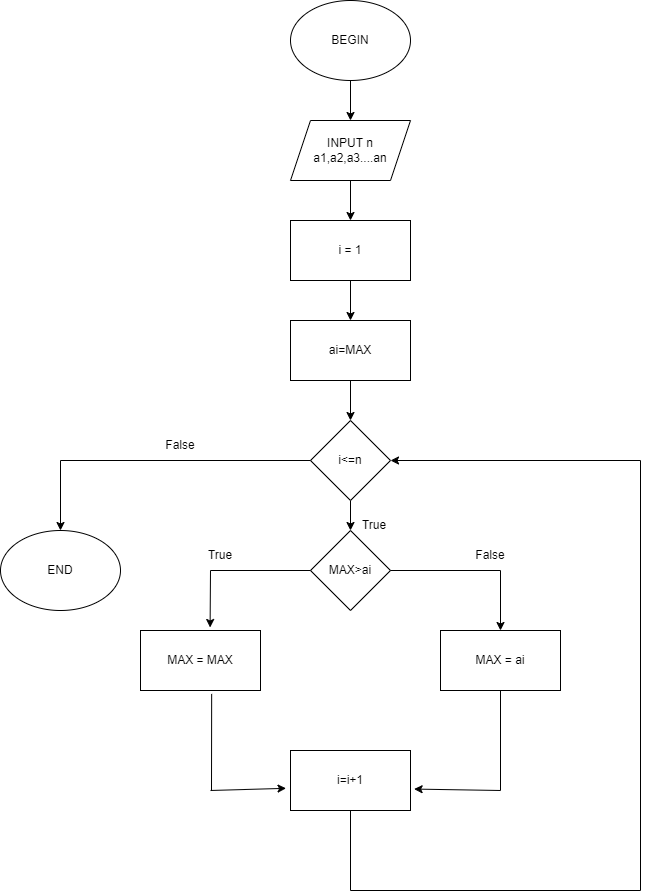

The diagram above was exported from draw.io. Its source (the exported page's mxGraphModel, read from the mxfile embedded in the PNG):
<mxGraphModel dx="1264" dy="604" grid="1" gridSize="10" guides="1" tooltips="1" connect="1" arrows="1" fold="1" page="1" pageScale="1" pageWidth="827" pageHeight="1169" math="0" shadow="0">
  <root>
    <mxCell id="WIyWlLk6GJQsqaUBKTNV-0" />
    <mxCell id="WIyWlLk6GJQsqaUBKTNV-1" parent="WIyWlLk6GJQsqaUBKTNV-0" />
    <mxCell id="XEFSTF6-HbfQDOGClWeR-12" value="" style="edgeStyle=orthogonalEdgeStyle;rounded=0;orthogonalLoop=1;jettySize=auto;html=1;" parent="WIyWlLk6GJQsqaUBKTNV-1" source="XEFSTF6-HbfQDOGClWeR-0" target="XEFSTF6-HbfQDOGClWeR-1" edge="1">
      <mxGeometry relative="1" as="geometry" />
    </mxCell>
    <mxCell id="XEFSTF6-HbfQDOGClWeR-0" value="BEGIN&lt;br&gt;" style="ellipse;whiteSpace=wrap;html=1;" parent="WIyWlLk6GJQsqaUBKTNV-1" vertex="1">
      <mxGeometry x="330" y="70" width="120" height="80" as="geometry" />
    </mxCell>
    <mxCell id="XEFSTF6-HbfQDOGClWeR-13" value="" style="edgeStyle=orthogonalEdgeStyle;rounded=0;orthogonalLoop=1;jettySize=auto;html=1;" parent="WIyWlLk6GJQsqaUBKTNV-1" source="XEFSTF6-HbfQDOGClWeR-1" target="XEFSTF6-HbfQDOGClWeR-2" edge="1">
      <mxGeometry relative="1" as="geometry" />
    </mxCell>
    <mxCell id="XEFSTF6-HbfQDOGClWeR-1" value="INPUT n&lt;br&gt;a1,a2,a3....an" style="shape=parallelogram;perimeter=parallelogramPerimeter;whiteSpace=wrap;html=1;fixedSize=1;" parent="WIyWlLk6GJQsqaUBKTNV-1" vertex="1">
      <mxGeometry x="330" y="190" width="120" height="60" as="geometry" />
    </mxCell>
    <mxCell id="XEFSTF6-HbfQDOGClWeR-14" value="" style="edgeStyle=orthogonalEdgeStyle;rounded=0;orthogonalLoop=1;jettySize=auto;html=1;" parent="WIyWlLk6GJQsqaUBKTNV-1" source="XEFSTF6-HbfQDOGClWeR-2" target="XEFSTF6-HbfQDOGClWeR-3" edge="1">
      <mxGeometry relative="1" as="geometry" />
    </mxCell>
    <mxCell id="XEFSTF6-HbfQDOGClWeR-2" value="i = 1" style="rounded=0;whiteSpace=wrap;html=1;" parent="WIyWlLk6GJQsqaUBKTNV-1" vertex="1">
      <mxGeometry x="330" y="290" width="120" height="60" as="geometry" />
    </mxCell>
    <mxCell id="XEFSTF6-HbfQDOGClWeR-15" value="" style="edgeStyle=orthogonalEdgeStyle;rounded=0;orthogonalLoop=1;jettySize=auto;html=1;" parent="WIyWlLk6GJQsqaUBKTNV-1" source="XEFSTF6-HbfQDOGClWeR-3" target="XEFSTF6-HbfQDOGClWeR-4" edge="1">
      <mxGeometry relative="1" as="geometry" />
    </mxCell>
    <mxCell id="XEFSTF6-HbfQDOGClWeR-3" value="ai=MAX" style="rounded=0;whiteSpace=wrap;html=1;" parent="WIyWlLk6GJQsqaUBKTNV-1" vertex="1">
      <mxGeometry x="330" y="390" width="120" height="60" as="geometry" />
    </mxCell>
    <mxCell id="XEFSTF6-HbfQDOGClWeR-16" value="" style="edgeStyle=orthogonalEdgeStyle;rounded=0;orthogonalLoop=1;jettySize=auto;html=1;" parent="WIyWlLk6GJQsqaUBKTNV-1" source="XEFSTF6-HbfQDOGClWeR-4" target="XEFSTF6-HbfQDOGClWeR-5" edge="1">
      <mxGeometry relative="1" as="geometry" />
    </mxCell>
    <mxCell id="XEFSTF6-HbfQDOGClWeR-4" value="i&amp;lt;=n" style="rhombus;whiteSpace=wrap;html=1;" parent="WIyWlLk6GJQsqaUBKTNV-1" vertex="1">
      <mxGeometry x="350" y="490" width="80" height="80" as="geometry" />
    </mxCell>
    <mxCell id="XEFSTF6-HbfQDOGClWeR-5" value="MAX&amp;gt;ai" style="rhombus;whiteSpace=wrap;html=1;" parent="WIyWlLk6GJQsqaUBKTNV-1" vertex="1">
      <mxGeometry x="350" y="600" width="80" height="80" as="geometry" />
    </mxCell>
    <mxCell id="XEFSTF6-HbfQDOGClWeR-6" value="MAX = MAX" style="rounded=0;whiteSpace=wrap;html=1;" parent="WIyWlLk6GJQsqaUBKTNV-1" vertex="1">
      <mxGeometry x="180" y="700" width="120" height="60" as="geometry" />
    </mxCell>
    <mxCell id="XEFSTF6-HbfQDOGClWeR-7" value="MAX = ai" style="rounded=0;whiteSpace=wrap;html=1;" parent="WIyWlLk6GJQsqaUBKTNV-1" vertex="1">
      <mxGeometry x="480" y="700" width="120" height="60" as="geometry" />
    </mxCell>
    <mxCell id="XEFSTF6-HbfQDOGClWeR-8" value="" style="endArrow=none;html=1;rounded=0;entryX=0;entryY=0.5;entryDx=0;entryDy=0;" parent="WIyWlLk6GJQsqaUBKTNV-1" target="XEFSTF6-HbfQDOGClWeR-5" edge="1">
      <mxGeometry width="50" height="50" relative="1" as="geometry">
        <mxPoint x="250" y="640" as="sourcePoint" />
        <mxPoint x="330" y="620" as="targetPoint" />
      </mxGeometry>
    </mxCell>
    <mxCell id="XEFSTF6-HbfQDOGClWeR-9" value="" style="endArrow=classic;html=1;rounded=0;entryX=0.58;entryY=-0.05;entryDx=0;entryDy=0;entryPerimeter=0;" parent="WIyWlLk6GJQsqaUBKTNV-1" target="XEFSTF6-HbfQDOGClWeR-6" edge="1">
      <mxGeometry width="50" height="50" relative="1" as="geometry">
        <mxPoint x="250" y="640" as="sourcePoint" />
        <mxPoint x="280" y="640" as="targetPoint" />
      </mxGeometry>
    </mxCell>
    <mxCell id="XEFSTF6-HbfQDOGClWeR-10" value="" style="endArrow=classic;html=1;rounded=0;entryX=0.5;entryY=0;entryDx=0;entryDy=0;" parent="WIyWlLk6GJQsqaUBKTNV-1" target="XEFSTF6-HbfQDOGClWeR-7" edge="1">
      <mxGeometry width="50" height="50" relative="1" as="geometry">
        <mxPoint x="540" y="640" as="sourcePoint" />
        <mxPoint x="560" y="670" as="targetPoint" />
      </mxGeometry>
    </mxCell>
    <mxCell id="XEFSTF6-HbfQDOGClWeR-11" value="" style="endArrow=none;html=1;rounded=0;exitX=1;exitY=0.5;exitDx=0;exitDy=0;" parent="WIyWlLk6GJQsqaUBKTNV-1" source="XEFSTF6-HbfQDOGClWeR-5" edge="1">
      <mxGeometry width="50" height="50" relative="1" as="geometry">
        <mxPoint x="390" y="820" as="sourcePoint" />
        <mxPoint x="540" y="640" as="targetPoint" />
      </mxGeometry>
    </mxCell>
    <mxCell id="XEFSTF6-HbfQDOGClWeR-17" value="i=i+1" style="rounded=0;whiteSpace=wrap;html=1;" parent="WIyWlLk6GJQsqaUBKTNV-1" vertex="1">
      <mxGeometry x="330" y="820" width="120" height="60" as="geometry" />
    </mxCell>
    <mxCell id="XEFSTF6-HbfQDOGClWeR-19" value="" style="endArrow=none;html=1;rounded=0;entryX=0.5;entryY=1;entryDx=0;entryDy=0;" parent="WIyWlLk6GJQsqaUBKTNV-1" target="XEFSTF6-HbfQDOGClWeR-7" edge="1">
      <mxGeometry width="50" height="50" relative="1" as="geometry">
        <mxPoint x="540" y="860" as="sourcePoint" />
        <mxPoint x="580" y="760" as="targetPoint" />
      </mxGeometry>
    </mxCell>
    <mxCell id="XEFSTF6-HbfQDOGClWeR-20" value="" style="endArrow=classic;html=1;rounded=0;entryX=1.03;entryY=0.643;entryDx=0;entryDy=0;entryPerimeter=0;" parent="WIyWlLk6GJQsqaUBKTNV-1" target="XEFSTF6-HbfQDOGClWeR-17" edge="1">
      <mxGeometry width="50" height="50" relative="1" as="geometry">
        <mxPoint x="540" y="860" as="sourcePoint" />
        <mxPoint x="580" y="850" as="targetPoint" />
      </mxGeometry>
    </mxCell>
    <mxCell id="XEFSTF6-HbfQDOGClWeR-21" value="" style="endArrow=none;html=1;rounded=0;entryX=0.593;entryY=1.057;entryDx=0;entryDy=0;entryPerimeter=0;" parent="WIyWlLk6GJQsqaUBKTNV-1" target="XEFSTF6-HbfQDOGClWeR-6" edge="1">
      <mxGeometry width="50" height="50" relative="1" as="geometry">
        <mxPoint x="251" y="860" as="sourcePoint" />
        <mxPoint x="270" y="760" as="targetPoint" />
      </mxGeometry>
    </mxCell>
    <mxCell id="XEFSTF6-HbfQDOGClWeR-22" value="" style="endArrow=classic;html=1;rounded=0;entryX=-0.037;entryY=0.63;entryDx=0;entryDy=0;entryPerimeter=0;" parent="WIyWlLk6GJQsqaUBKTNV-1" target="XEFSTF6-HbfQDOGClWeR-17" edge="1">
      <mxGeometry width="50" height="50" relative="1" as="geometry">
        <mxPoint x="250" y="860" as="sourcePoint" />
        <mxPoint x="440" y="770" as="targetPoint" />
      </mxGeometry>
    </mxCell>
    <mxCell id="XEFSTF6-HbfQDOGClWeR-23" value="" style="endArrow=none;html=1;rounded=0;exitX=0.5;exitY=1;exitDx=0;exitDy=0;" parent="WIyWlLk6GJQsqaUBKTNV-1" source="XEFSTF6-HbfQDOGClWeR-17" edge="1">
      <mxGeometry width="50" height="50" relative="1" as="geometry">
        <mxPoint x="390" y="720" as="sourcePoint" />
        <mxPoint x="390" y="960" as="targetPoint" />
      </mxGeometry>
    </mxCell>
    <mxCell id="XEFSTF6-HbfQDOGClWeR-24" value="" style="endArrow=none;html=1;rounded=0;" parent="WIyWlLk6GJQsqaUBKTNV-1" edge="1">
      <mxGeometry width="50" height="50" relative="1" as="geometry">
        <mxPoint x="390" y="960" as="sourcePoint" />
        <mxPoint x="680" y="960" as="targetPoint" />
      </mxGeometry>
    </mxCell>
    <mxCell id="XEFSTF6-HbfQDOGClWeR-25" value="" style="endArrow=none;html=1;rounded=0;" parent="WIyWlLk6GJQsqaUBKTNV-1" edge="1">
      <mxGeometry width="50" height="50" relative="1" as="geometry">
        <mxPoint x="680" y="960" as="sourcePoint" />
        <mxPoint x="680" y="530" as="targetPoint" />
      </mxGeometry>
    </mxCell>
    <mxCell id="XEFSTF6-HbfQDOGClWeR-26" value="" style="endArrow=classic;html=1;rounded=0;entryX=1;entryY=0.5;entryDx=0;entryDy=0;" parent="WIyWlLk6GJQsqaUBKTNV-1" target="XEFSTF6-HbfQDOGClWeR-4" edge="1">
      <mxGeometry width="50" height="50" relative="1" as="geometry">
        <mxPoint x="680" y="530" as="sourcePoint" />
        <mxPoint x="440" y="670" as="targetPoint" />
      </mxGeometry>
    </mxCell>
    <mxCell id="XEFSTF6-HbfQDOGClWeR-28" value="" style="endArrow=none;html=1;rounded=0;entryX=0;entryY=0.5;entryDx=0;entryDy=0;" parent="WIyWlLk6GJQsqaUBKTNV-1" target="XEFSTF6-HbfQDOGClWeR-4" edge="1">
      <mxGeometry width="50" height="50" relative="1" as="geometry">
        <mxPoint x="100" y="530" as="sourcePoint" />
        <mxPoint x="350" y="510" as="targetPoint" />
      </mxGeometry>
    </mxCell>
    <mxCell id="XEFSTF6-HbfQDOGClWeR-29" value="" style="endArrow=classic;html=1;rounded=0;" parent="WIyWlLk6GJQsqaUBKTNV-1" edge="1">
      <mxGeometry width="50" height="50" relative="1" as="geometry">
        <mxPoint x="100" y="530" as="sourcePoint" />
        <mxPoint x="100" y="600" as="targetPoint" />
      </mxGeometry>
    </mxCell>
    <mxCell id="XEFSTF6-HbfQDOGClWeR-30" value="END" style="ellipse;whiteSpace=wrap;html=1;" parent="WIyWlLk6GJQsqaUBKTNV-1" vertex="1">
      <mxGeometry x="40" y="600" width="120" height="80" as="geometry" />
    </mxCell>
    <mxCell id="XEFSTF6-HbfQDOGClWeR-31" value="True" style="text;html=1;strokeColor=none;fillColor=none;align=center;verticalAlign=middle;whiteSpace=wrap;rounded=0;" parent="WIyWlLk6GJQsqaUBKTNV-1" vertex="1">
      <mxGeometry x="384" y="580" width="60" height="30" as="geometry" />
    </mxCell>
    <mxCell id="XEFSTF6-HbfQDOGClWeR-32" value="False" style="text;html=1;strokeColor=none;fillColor=none;align=center;verticalAlign=middle;whiteSpace=wrap;rounded=0;" parent="WIyWlLk6GJQsqaUBKTNV-1" vertex="1">
      <mxGeometry x="190" y="500" width="60" height="30" as="geometry" />
    </mxCell>
    <mxCell id="XEFSTF6-HbfQDOGClWeR-33" value="True" style="text;html=1;strokeColor=none;fillColor=none;align=center;verticalAlign=middle;whiteSpace=wrap;rounded=0;" parent="WIyWlLk6GJQsqaUBKTNV-1" vertex="1">
      <mxGeometry x="230" y="610" width="60" height="30" as="geometry" />
    </mxCell>
    <mxCell id="XEFSTF6-HbfQDOGClWeR-34" value="False" style="text;html=1;strokeColor=none;fillColor=none;align=center;verticalAlign=middle;whiteSpace=wrap;rounded=0;" parent="WIyWlLk6GJQsqaUBKTNV-1" vertex="1">
      <mxGeometry x="500" y="610" width="60" height="30" as="geometry" />
    </mxCell>
  </root>
</mxGraphModel>